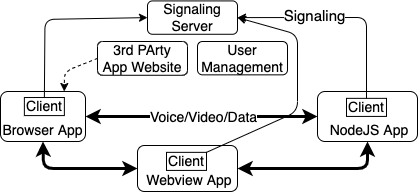

The diagram above was exported from draw.io. Its source (the exported page's mxGraphModel, read from the mxfile embedded in the PNG):
<mxGraphModel dx="932" dy="658" grid="1" gridSize="10" guides="1" tooltips="1" connect="1" arrows="1" fold="1" page="1" pageScale="1" pageWidth="850" pageHeight="1100" math="0" shadow="0">
  <root>
    <mxCell id="0" />
    <mxCell id="1" parent="0" />
    <mxCell id="rJCddL_X-lIUs3AH8D2r-17" value="Signaling Server" style="rounded=1;whiteSpace=wrap;html=1;fillColor=none;fontSize=14;" parent="1" vertex="1">
      <mxGeometry x="410" y="189.42" width="90" height="33.35" as="geometry" />
    </mxCell>
    <mxCell id="rJCddL_X-lIUs3AH8D2r-18" value="3rd PArty&lt;br&gt;App Website" style="rounded=1;whiteSpace=wrap;html=1;fillColor=none;fontSize=14;" parent="1" vertex="1">
      <mxGeometry x="360" y="230.00000000000003" width="90" height="33.77" as="geometry" />
    </mxCell>
    <mxCell id="rJCddL_X-lIUs3AH8D2r-28" value="" style="endArrow=classic;html=1;rounded=1;labelBackgroundColor=default;strokeColor=default;fontFamily=Helvetica;fontSize=11;fontColor=default;shape=connector;entryX=0.75;entryY=0;entryDx=0;entryDy=0;dashed=1;exitX=0;exitY=0.5;exitDx=0;exitDy=0;" parent="1" source="rJCddL_X-lIUs3AH8D2r-18" target="3a9WdOXx0P0I-Ea4Qn9l-9" edge="1">
      <mxGeometry width="50" height="50" relative="1" as="geometry">
        <mxPoint x="408.26666666666665" y="282.54752851711027" as="sourcePoint" />
        <mxPoint x="361.08888888888873" y="327.1102661596958" as="targetPoint" />
        <Array as="points">
          <mxPoint x="327" y="260" />
        </Array>
      </mxGeometry>
    </mxCell>
    <mxCell id="rJCddL_X-lIUs3AH8D2r-30" value="" style="endArrow=classic;startArrow=classic;html=1;rounded=1;labelBackgroundColor=default;strokeColor=default;fontFamily=Helvetica;fontSize=11;fontColor=default;shape=connector;exitX=1;exitY=0.5;exitDx=0;exitDy=0;strokeWidth=3;entryX=0;entryY=0.5;entryDx=0;entryDy=0;" parent="1" source="3a9WdOXx0P0I-Ea4Qn9l-9" target="lrwMWu6ZKycC8u0nA9uY-7" edge="1">
      <mxGeometry width="50" height="50" relative="1" as="geometry">
        <mxPoint x="361.08888888888885" y="297.9895717152514" as="sourcePoint" />
        <mxPoint x="510" y="313" as="targetPoint" />
      </mxGeometry>
    </mxCell>
    <mxCell id="rJCddL_X-lIUs3AH8D2r-32" value="Voice/Video/Data" style="edgeLabel;html=1;align=center;verticalAlign=middle;resizable=0;points=[];fontSize=14;fontFamily=Helvetica;fontColor=default;" parent="rJCddL_X-lIUs3AH8D2r-30" vertex="1" connectable="0">
      <mxGeometry x="0.0108" relative="1" as="geometry">
        <mxPoint as="offset" />
      </mxGeometry>
    </mxCell>
    <mxCell id="lrwMWu6ZKycC8u0nA9uY-2" value="User Management" style="rounded=1;whiteSpace=wrap;html=1;fillColor=none;fontSize=14;" parent="1" vertex="1">
      <mxGeometry x="460" y="230" width="90" height="33.35" as="geometry" />
    </mxCell>
    <mxCell id="3a9WdOXx0P0I-Ea4Qn9l-9" value="Browser App" style="rounded=1;whiteSpace=wrap;html=1;fontSize=14;verticalAlign=bottom;align=center;" parent="1" vertex="1">
      <mxGeometry x="263" y="280" width="85" height="50" as="geometry" />
    </mxCell>
    <mxCell id="3a9WdOXx0P0I-Ea4Qn9l-10" value="Client" style="rounded=0;whiteSpace=wrap;html=1;labelBackgroundColor=none;fontFamily=Helvetica;fontSize=14;fontColor=default;fillColor=none;" parent="1" vertex="1">
      <mxGeometry x="286.87" y="286.0240963855422" width="40" height="18.072289156626507" as="geometry" />
    </mxCell>
    <mxCell id="lrwMWu6ZKycC8u0nA9uY-3" value="&amp;nbsp;Webview App" style="rounded=1;whiteSpace=wrap;html=1;fontSize=14;verticalAlign=bottom;align=center;" parent="1" vertex="1">
      <mxGeometry x="400" y="334" width="100" height="46" as="geometry" />
    </mxCell>
    <mxCell id="lrwMWu6ZKycC8u0nA9uY-4" value="Client" style="rounded=0;whiteSpace=wrap;html=1;labelBackgroundColor=none;fontFamily=Helvetica;fontSize=14;fontColor=default;fillColor=none;" parent="1" vertex="1">
      <mxGeometry x="429" y="340.85409638554216" width="40" height="18.072289156626507" as="geometry" />
    </mxCell>
    <mxCell id="lrwMWu6ZKycC8u0nA9uY-7" value="&amp;nbsp;NodeJS App" style="rounded=1;whiteSpace=wrap;html=1;fontSize=14;verticalAlign=bottom;align=center;" parent="1" vertex="1">
      <mxGeometry x="580" y="280" width="100" height="50" as="geometry" />
    </mxCell>
    <mxCell id="lrwMWu6ZKycC8u0nA9uY-8" value="Client" style="rounded=0;whiteSpace=wrap;html=1;labelBackgroundColor=none;fontFamily=Helvetica;fontSize=14;fontColor=default;fillColor=none;" parent="1" vertex="1">
      <mxGeometry x="609" y="286.8540963855421" width="40" height="18.072289156626507" as="geometry" />
    </mxCell>
    <mxCell id="lrwMWu6ZKycC8u0nA9uY-9" value="" style="endArrow=classic;startArrow=classic;html=1;rounded=1;labelBackgroundColor=default;strokeColor=default;fontFamily=Helvetica;fontSize=11;fontColor=default;shape=connector;exitX=0.5;exitY=1;exitDx=0;exitDy=0;strokeWidth=3;entryX=0;entryY=0.5;entryDx=0;entryDy=0;" parent="1" source="3a9WdOXx0P0I-Ea4Qn9l-9" target="lrwMWu6ZKycC8u0nA9uY-3" edge="1">
      <mxGeometry width="50" height="50" relative="1" as="geometry">
        <mxPoint x="350" y="316.5" as="sourcePoint" />
        <mxPoint x="600" y="316.5" as="targetPoint" />
        <Array as="points">
          <mxPoint x="306" y="357" />
        </Array>
      </mxGeometry>
    </mxCell>
    <mxCell id="lrwMWu6ZKycC8u0nA9uY-11" value="" style="endArrow=classic;startArrow=classic;html=1;rounded=1;labelBackgroundColor=default;strokeColor=default;fontFamily=Helvetica;fontSize=11;fontColor=default;shape=connector;exitX=1;exitY=0.5;exitDx=0;exitDy=0;strokeWidth=3;entryX=0.5;entryY=1;entryDx=0;entryDy=0;" parent="1" source="lrwMWu6ZKycC8u0nA9uY-3" target="lrwMWu6ZKycC8u0nA9uY-7" edge="1">
      <mxGeometry width="50" height="50" relative="1" as="geometry">
        <mxPoint x="315" y="343" as="sourcePoint" />
        <mxPoint x="410" y="389.5" as="targetPoint" />
        <Array as="points">
          <mxPoint x="630" y="357" />
        </Array>
      </mxGeometry>
    </mxCell>
    <mxCell id="lrwMWu6ZKycC8u0nA9uY-12" value="" style="endArrow=classic;html=1;rounded=1;entryX=1;entryY=0.5;entryDx=0;entryDy=0;exitX=1;exitY=0;exitDx=0;exitDy=0;" parent="1" source="lrwMWu6ZKycC8u0nA9uY-4" target="rJCddL_X-lIUs3AH8D2r-17" edge="1">
      <mxGeometry width="50" height="50" relative="1" as="geometry">
        <mxPoint x="639" y="343.8540963855421" as="sourcePoint" />
        <mxPoint x="510" y="216.0949999999999" as="targetPoint" />
        <Array as="points">
          <mxPoint x="560" y="300" />
          <mxPoint x="560" y="223" />
        </Array>
      </mxGeometry>
    </mxCell>
    <mxCell id="rJCddL_X-lIUs3AH8D2r-26" value="" style="endArrow=classic;html=1;rounded=1;entryX=1;entryY=0.5;entryDx=0;entryDy=0;exitX=0.5;exitY=0;exitDx=0;exitDy=0;" parent="1" source="lrwMWu6ZKycC8u0nA9uY-8" target="rJCddL_X-lIUs3AH8D2r-17" edge="1">
      <mxGeometry width="50" height="50" relative="1" as="geometry">
        <mxPoint x="650" y="240" as="sourcePoint" />
        <mxPoint x="408.26666666666665" y="204.56273764258543" as="targetPoint" />
        <Array as="points">
          <mxPoint x="629" y="206" />
        </Array>
      </mxGeometry>
    </mxCell>
    <mxCell id="lrwMWu6ZKycC8u0nA9uY-14" value="Signaling" style="edgeLabel;html=1;align=center;verticalAlign=middle;resizable=0;points=[];fontSize=15;" parent="rJCddL_X-lIUs3AH8D2r-26" vertex="1" connectable="0">
      <mxGeometry x="0.6029" y="2" relative="1" as="geometry">
        <mxPoint x="35" y="-5" as="offset" />
      </mxGeometry>
    </mxCell>
    <mxCell id="rJCddL_X-lIUs3AH8D2r-24" value="" style="endArrow=classic;html=1;rounded=1;exitX=0.5;exitY=0;exitDx=0;exitDy=0;entryX=0;entryY=0.5;entryDx=0;entryDy=0;" parent="1" source="3a9WdOXx0P0I-Ea4Qn9l-10" target="rJCddL_X-lIUs3AH8D2r-17" edge="1">
      <mxGeometry width="50" height="50" relative="1" as="geometry">
        <mxPoint x="307.4777777777779" y="327.1102661596958" as="sourcePoint" />
        <mxPoint x="365.3777777777778" y="4.030418250950561" as="targetPoint" />
        <Array as="points">
          <mxPoint x="307.47777777777776" y="207.90494296577947" />
        </Array>
      </mxGeometry>
    </mxCell>
  </root>
</mxGraphModel>